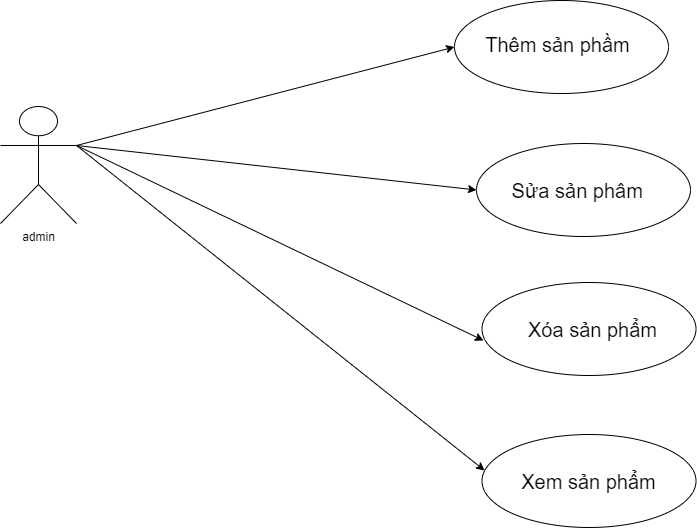

The diagram above was exported from draw.io. Its source (the exported page's mxGraphModel, read from the mxfile embedded in the PNG):
<mxGraphModel dx="1390" dy="747" grid="0" gridSize="10" guides="1" tooltips="1" connect="1" arrows="1" fold="1" page="0" pageScale="1" pageWidth="1200" pageHeight="1600" math="0" shadow="0">
  <root>
    <mxCell id="0" />
    <mxCell id="1" parent="0" />
    <mxCell id="ETfZmqA3lKSpKKqGpDEK-1" value="admin" style="shape=umlActor;verticalLabelPosition=bottom;verticalAlign=top;html=1;outlineConnect=0;" vertex="1" parent="1">
      <mxGeometry x="91" y="177" width="76" height="117" as="geometry" />
    </mxCell>
    <mxCell id="ETfZmqA3lKSpKKqGpDEK-3" value="" style="endArrow=classic;html=1;rounded=0;exitX=1;exitY=0.3333333333333333;exitDx=0;exitDy=0;exitPerimeter=0;entryX=0;entryY=0.5;entryDx=0;entryDy=0;" edge="1" parent="1" source="ETfZmqA3lKSpKKqGpDEK-1" target="ETfZmqA3lKSpKKqGpDEK-4">
      <mxGeometry width="50" height="50" relative="1" as="geometry">
        <mxPoint x="574" y="410" as="sourcePoint" />
        <mxPoint x="531" y="127" as="targetPoint" />
      </mxGeometry>
    </mxCell>
    <mxCell id="ETfZmqA3lKSpKKqGpDEK-4" value="" style="ellipse;whiteSpace=wrap;html=1;" vertex="1" parent="1">
      <mxGeometry x="545" y="71" width="214" height="93" as="geometry" />
    </mxCell>
    <mxCell id="ETfZmqA3lKSpKKqGpDEK-5" value="" style="endArrow=classic;html=1;rounded=0;entryX=0;entryY=0.5;entryDx=0;entryDy=0;exitX=1;exitY=0.3333333333333333;exitDx=0;exitDy=0;exitPerimeter=0;" edge="1" parent="1" source="ETfZmqA3lKSpKKqGpDEK-1" target="ETfZmqA3lKSpKKqGpDEK-10">
      <mxGeometry width="50" height="50" relative="1" as="geometry">
        <mxPoint x="177" y="226" as="sourcePoint" />
        <mxPoint x="555" y="128" as="targetPoint" />
      </mxGeometry>
    </mxCell>
    <mxCell id="ETfZmqA3lKSpKKqGpDEK-6" value="" style="endArrow=classic;html=1;rounded=0;exitX=1;exitY=0.3333333333333333;exitDx=0;exitDy=0;exitPerimeter=0;entryX=0.007;entryY=0.624;entryDx=0;entryDy=0;entryPerimeter=0;" edge="1" parent="1" source="ETfZmqA3lKSpKKqGpDEK-1" target="ETfZmqA3lKSpKKqGpDEK-11">
      <mxGeometry width="50" height="50" relative="1" as="geometry">
        <mxPoint x="127" y="371" as="sourcePoint" />
        <mxPoint x="505" y="273" as="targetPoint" />
      </mxGeometry>
    </mxCell>
    <mxCell id="ETfZmqA3lKSpKKqGpDEK-7" value="" style="endArrow=classic;html=1;rounded=0;entryX=0.012;entryY=0.387;entryDx=0;entryDy=0;entryPerimeter=0;exitX=1;exitY=0.3333333333333333;exitDx=0;exitDy=0;exitPerimeter=0;" edge="1" parent="1" source="ETfZmqA3lKSpKKqGpDEK-1" target="ETfZmqA3lKSpKKqGpDEK-12">
      <mxGeometry width="50" height="50" relative="1" as="geometry">
        <mxPoint x="175" y="242" as="sourcePoint" />
        <mxPoint x="575" y="148" as="targetPoint" />
      </mxGeometry>
    </mxCell>
    <mxCell id="ETfZmqA3lKSpKKqGpDEK-8" value="&lt;font style=&quot;font-size: 20px;&quot;&gt;Thêm sản phầm&lt;/font&gt;" style="text;html=1;align=center;verticalAlign=middle;whiteSpace=wrap;rounded=0;" vertex="1" parent="1">
      <mxGeometry x="553" y="84" width="191" height="61" as="geometry" />
    </mxCell>
    <mxCell id="ETfZmqA3lKSpKKqGpDEK-10" value="" style="ellipse;whiteSpace=wrap;html=1;" vertex="1" parent="1">
      <mxGeometry x="567" y="214" width="214" height="93" as="geometry" />
    </mxCell>
    <mxCell id="ETfZmqA3lKSpKKqGpDEK-11" value="" style="ellipse;whiteSpace=wrap;html=1;" vertex="1" parent="1">
      <mxGeometry x="572.5" y="353" width="214" height="93" as="geometry" />
    </mxCell>
    <mxCell id="ETfZmqA3lKSpKKqGpDEK-12" value="" style="ellipse;whiteSpace=wrap;html=1;" vertex="1" parent="1">
      <mxGeometry x="572.5" y="505" width="214" height="93" as="geometry" />
    </mxCell>
    <mxCell id="ETfZmqA3lKSpKKqGpDEK-13" value="&lt;font style=&quot;font-size: 20px;&quot;&gt;Sửa sản phâm&lt;span style=&quot;white-space: pre;&quot;&gt;&#09;&lt;/span&gt;&lt;/font&gt;" style="text;html=1;align=center;verticalAlign=middle;whiteSpace=wrap;rounded=0;" vertex="1" parent="1">
      <mxGeometry x="595.5" y="230" width="191" height="61" as="geometry" />
    </mxCell>
    <mxCell id="ETfZmqA3lKSpKKqGpDEK-14" value="&lt;font style=&quot;font-size: 20px;&quot;&gt;Xóa sản phẩm&lt;/font&gt;" style="text;html=1;align=center;verticalAlign=middle;whiteSpace=wrap;rounded=0;" vertex="1" parent="1">
      <mxGeometry x="588" y="369" width="191" height="61" as="geometry" />
    </mxCell>
    <mxCell id="ETfZmqA3lKSpKKqGpDEK-15" value="&lt;font style=&quot;font-size: 20px;&quot;&gt;Xem sản phẩm&lt;/font&gt;" style="text;html=1;align=center;verticalAlign=middle;whiteSpace=wrap;rounded=0;" vertex="1" parent="1">
      <mxGeometry x="584" y="521" width="191" height="61" as="geometry" />
    </mxCell>
  </root>
</mxGraphModel>